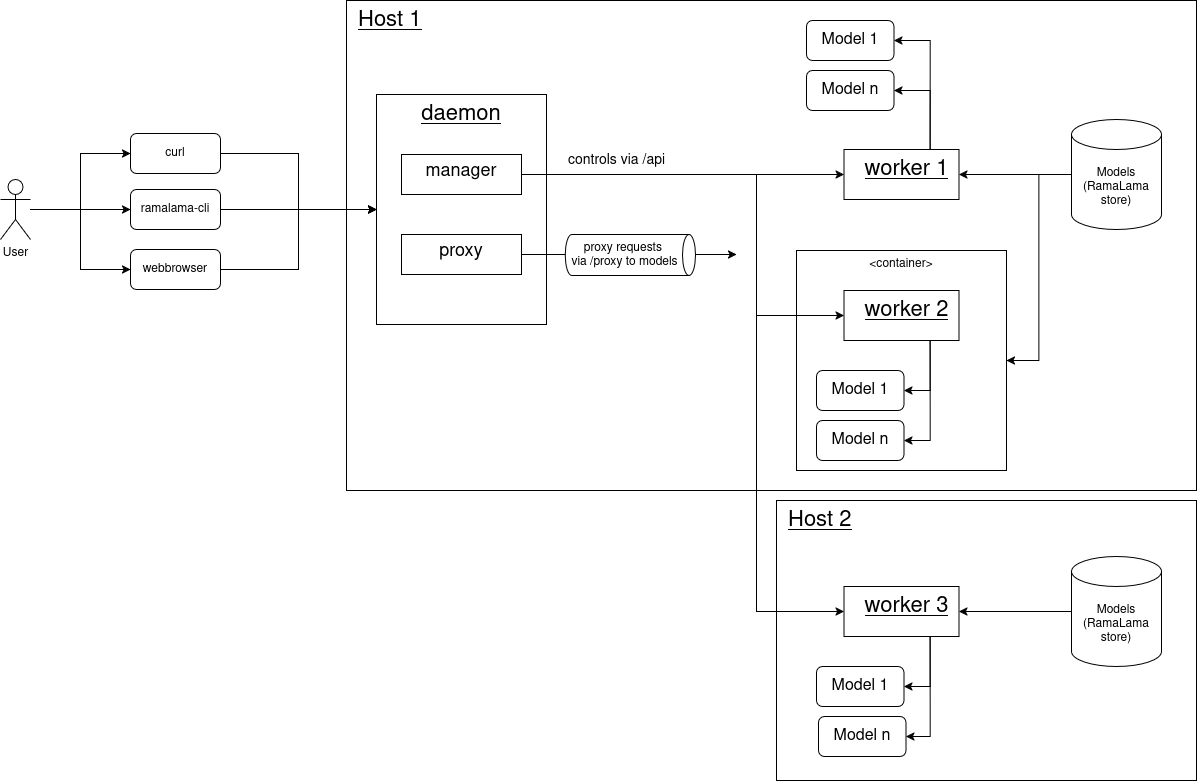

The diagram above was exported from draw.io. Its source (the exported page's mxGraphModel, read from the mxfile embedded in the PNG):
<mxGraphModel dx="2276" dy="1946" grid="1" gridSize="10" guides="1" tooltips="1" connect="1" arrows="1" fold="1" page="1" pageScale="1" pageWidth="850" pageHeight="1100" math="0" shadow="0">
  <root>
    <mxCell id="0" />
    <mxCell id="1" parent="0" />
    <mxCell id="UcTI-FcDFIlavtPlWV4U-7" parent="1" style="rounded=0;whiteSpace=wrap;html=1;verticalAlign=top;align=left;spacingLeft=10;fontSize=22;fontStyle=4" value="Host 1" vertex="1">
      <mxGeometry height="490" width="850" x="90" y="-60" as="geometry" />
    </mxCell>
    <mxCell id="UcTI-FcDFIlavtPlWV4U-1" parent="1" style="rounded=0;whiteSpace=wrap;html=1;verticalAlign=top;align=center;spacingLeft=0;fontSize=22;fontStyle=4" value="daemon" vertex="1">
      <mxGeometry height="230" width="170" x="120" y="34" as="geometry" />
    </mxCell>
    <mxCell id="UcTI-FcDFIlavtPlWV4U-2" parent="1" style="rounded=0;whiteSpace=wrap;html=1;verticalAlign=top;align=center;spacingLeft=10;fontSize=22;fontStyle=4" value="worker 1" vertex="1">
      <mxGeometry height="50" width="115" x="587.5" y="89" as="geometry" />
    </mxCell>
    <mxCell id="UcTI-FcDFIlavtPlWV4U-4" parent="1" style="rounded=0;whiteSpace=wrap;html=1;verticalAlign=top;" value="&amp;lt;container&amp;gt;" vertex="1">
      <mxGeometry height="220" width="210" x="540" y="190" as="geometry" />
    </mxCell>
    <mxCell id="UcTI-FcDFIlavtPlWV4U-6" edge="1" parent="1" source="UcTI-FcDFIlavtPlWV4U-5" style="edgeStyle=orthogonalEdgeStyle;rounded=0;orthogonalLoop=1;jettySize=auto;html=1;entryX=1;entryY=0.5;entryDx=0;entryDy=0;" target="UcTI-FcDFIlavtPlWV4U-2">
      <mxGeometry relative="1" as="geometry" />
    </mxCell>
    <mxCell id="UcTI-FcDFIlavtPlWV4U-9" edge="1" parent="1" source="UcTI-FcDFIlavtPlWV4U-5" style="edgeStyle=orthogonalEdgeStyle;rounded=0;orthogonalLoop=1;jettySize=auto;html=1;entryX=1;entryY=0.5;entryDx=0;entryDy=0;" target="UcTI-FcDFIlavtPlWV4U-4">
      <mxGeometry relative="1" as="geometry" />
    </mxCell>
    <mxCell id="UcTI-FcDFIlavtPlWV4U-5" parent="1" style="shape=cylinder3;whiteSpace=wrap;html=1;boundedLbl=1;backgroundOutline=1;size=15;" value="Models&lt;br&gt;(RamaLama store)" vertex="1">
      <mxGeometry height="110" width="90" x="815" y="59" as="geometry" />
    </mxCell>
    <mxCell id="UcTI-FcDFIlavtPlWV4U-23" edge="1" parent="1" source="UcTI-FcDFIlavtPlWV4U-8" style="edgeStyle=orthogonalEdgeStyle;rounded=0;orthogonalLoop=1;jettySize=auto;html=1;entryX=1;entryY=0.5;entryDx=0;entryDy=0;exitX=0.75;exitY=1;exitDx=0;exitDy=0;" target="UcTI-FcDFIlavtPlWV4U-21">
      <mxGeometry relative="1" as="geometry" />
    </mxCell>
    <mxCell id="UcTI-FcDFIlavtPlWV4U-24" edge="1" parent="1" source="UcTI-FcDFIlavtPlWV4U-8" style="edgeStyle=orthogonalEdgeStyle;rounded=0;orthogonalLoop=1;jettySize=auto;html=1;entryX=1;entryY=0.5;entryDx=0;entryDy=0;exitX=0.75;exitY=1;exitDx=0;exitDy=0;" target="UcTI-FcDFIlavtPlWV4U-22">
      <mxGeometry relative="1" as="geometry" />
    </mxCell>
    <mxCell id="UcTI-FcDFIlavtPlWV4U-8" parent="1" style="rounded=0;whiteSpace=wrap;html=1;verticalAlign=top;align=center;spacingLeft=10;fontSize=22;fontStyle=4" value="worker 2" vertex="1">
      <mxGeometry height="50" width="115" x="587.5" y="230" as="geometry" />
    </mxCell>
    <mxCell id="UcTI-FcDFIlavtPlWV4U-44" edge="1" parent="1" source="UcTI-FcDFIlavtPlWV4U-11" style="edgeStyle=orthogonalEdgeStyle;rounded=0;orthogonalLoop=1;jettySize=auto;html=1;">
      <mxGeometry relative="1" as="geometry">
        <mxPoint x="480" y="194" as="targetPoint" />
      </mxGeometry>
    </mxCell>
    <mxCell id="UcTI-FcDFIlavtPlWV4U-11" parent="1" style="rounded=0;whiteSpace=wrap;html=1;verticalAlign=top;align=center;spacingLeft=0;fontSize=18;fontStyle=0" value="proxy" vertex="1">
      <mxGeometry height="40" width="120" x="145" y="174" as="geometry" />
    </mxCell>
    <mxCell id="UcTI-FcDFIlavtPlWV4U-18" edge="1" parent="1" source="UcTI-FcDFIlavtPlWV4U-12" style="edgeStyle=orthogonalEdgeStyle;rounded=0;orthogonalLoop=1;jettySize=auto;html=1;entryX=0;entryY=0.5;entryDx=0;entryDy=0;" target="UcTI-FcDFIlavtPlWV4U-2">
      <mxGeometry relative="1" as="geometry" />
    </mxCell>
    <mxCell id="UcTI-FcDFIlavtPlWV4U-19" edge="1" parent="1" source="UcTI-FcDFIlavtPlWV4U-12" style="edgeStyle=orthogonalEdgeStyle;rounded=0;orthogonalLoop=1;jettySize=auto;html=1;entryX=0;entryY=0.5;entryDx=0;entryDy=0;" target="UcTI-FcDFIlavtPlWV4U-8">
      <mxGeometry relative="1" as="geometry">
        <Array as="points">
          <mxPoint x="500" y="114" />
          <mxPoint x="500" y="255" />
        </Array>
      </mxGeometry>
    </mxCell>
    <mxCell id="UcTI-FcDFIlavtPlWV4U-12" parent="1" style="rounded=0;whiteSpace=wrap;html=1;verticalAlign=top;align=center;spacingLeft=0;fontSize=18;fontStyle=0" value="manager" vertex="1">
      <mxGeometry height="40" width="120" x="145" y="94" as="geometry" />
    </mxCell>
    <mxCell id="UcTI-FcDFIlavtPlWV4U-37" edge="1" parent="1" source="UcTI-FcDFIlavtPlWV4U-13" style="edgeStyle=orthogonalEdgeStyle;rounded=0;orthogonalLoop=1;jettySize=auto;html=1;entryX=0;entryY=0.5;entryDx=0;entryDy=0;" target="UcTI-FcDFIlavtPlWV4U-34">
      <mxGeometry relative="1" as="geometry" />
    </mxCell>
    <mxCell id="UcTI-FcDFIlavtPlWV4U-38" edge="1" parent="1" source="UcTI-FcDFIlavtPlWV4U-13" style="edgeStyle=orthogonalEdgeStyle;rounded=0;orthogonalLoop=1;jettySize=auto;html=1;entryX=0;entryY=0.5;entryDx=0;entryDy=0;" target="UcTI-FcDFIlavtPlWV4U-35">
      <mxGeometry relative="1" as="geometry" />
    </mxCell>
    <mxCell id="UcTI-FcDFIlavtPlWV4U-39" edge="1" parent="1" source="UcTI-FcDFIlavtPlWV4U-13" style="edgeStyle=orthogonalEdgeStyle;rounded=0;orthogonalLoop=1;jettySize=auto;html=1;entryX=0;entryY=0.5;entryDx=0;entryDy=0;" target="UcTI-FcDFIlavtPlWV4U-36">
      <mxGeometry relative="1" as="geometry" />
    </mxCell>
    <mxCell id="UcTI-FcDFIlavtPlWV4U-13" parent="1" style="shape=umlActor;verticalLabelPosition=bottom;verticalAlign=top;html=1;outlineConnect=0;" value="User" vertex="1">
      <mxGeometry height="60" width="30" x="-256" y="119" as="geometry" />
    </mxCell>
    <mxCell id="UcTI-FcDFIlavtPlWV4U-14" parent="1" style="rounded=0;whiteSpace=wrap;html=1;verticalAlign=top;align=left;spacingLeft=10;fontSize=22;fontStyle=4" value="Host 2" vertex="1">
      <mxGeometry height="280" width="420" x="520" y="440" as="geometry" />
    </mxCell>
    <mxCell id="UcTI-FcDFIlavtPlWV4U-15" parent="1" style="rounded=0;whiteSpace=wrap;html=1;verticalAlign=top;align=center;spacingLeft=10;fontSize=22;fontStyle=4" value="worker 3" vertex="1">
      <mxGeometry height="50" width="115" x="587.5" y="526" as="geometry" />
    </mxCell>
    <mxCell id="UcTI-FcDFIlavtPlWV4U-17" edge="1" parent="1" source="UcTI-FcDFIlavtPlWV4U-16" style="edgeStyle=orthogonalEdgeStyle;rounded=0;orthogonalLoop=1;jettySize=auto;html=1;entryX=1;entryY=0.5;entryDx=0;entryDy=0;" target="UcTI-FcDFIlavtPlWV4U-15">
      <mxGeometry relative="1" as="geometry" />
    </mxCell>
    <mxCell id="UcTI-FcDFIlavtPlWV4U-16" parent="1" style="shape=cylinder3;whiteSpace=wrap;html=1;boundedLbl=1;backgroundOutline=1;size=15;" value="Models&lt;br&gt;(RamaLama store)" vertex="1">
      <mxGeometry height="110" width="90" x="815" y="496" as="geometry" />
    </mxCell>
    <mxCell id="UcTI-FcDFIlavtPlWV4U-20" edge="1" parent="1" source="UcTI-FcDFIlavtPlWV4U-12" style="edgeStyle=orthogonalEdgeStyle;rounded=0;orthogonalLoop=1;jettySize=auto;html=1;entryX=0;entryY=0.5;entryDx=0;entryDy=0;fontSize=14;" target="UcTI-FcDFIlavtPlWV4U-15" value="controls via /api">
      <mxGeometry relative="1" x="-0.7498" y="14" as="geometry">
        <mxPoint as="offset" />
        <Array as="points">
          <mxPoint x="500" y="114" />
          <mxPoint x="500" y="551" />
        </Array>
      </mxGeometry>
    </mxCell>
    <mxCell id="UcTI-FcDFIlavtPlWV4U-21" parent="1" style="rounded=1;whiteSpace=wrap;html=1;fontSize=16;" value="Model 1" vertex="1">
      <mxGeometry height="40" width="87.5" x="560" y="310" as="geometry" />
    </mxCell>
    <mxCell id="UcTI-FcDFIlavtPlWV4U-22" parent="1" style="rounded=1;whiteSpace=wrap;html=1;fontSize=16;" value="Model n" vertex="1">
      <mxGeometry height="40" width="87.5" x="560" y="360" as="geometry" />
    </mxCell>
    <mxCell id="UcTI-FcDFIlavtPlWV4U-25" edge="1" parent="1" source="UcTI-FcDFIlavtPlWV4U-2" style="edgeStyle=orthogonalEdgeStyle;rounded=0;orthogonalLoop=1;jettySize=auto;html=1;entryX=1;entryY=0.5;entryDx=0;entryDy=0;exitX=0.75;exitY=0;exitDx=0;exitDy=0;" target="UcTI-FcDFIlavtPlWV4U-27">
      <mxGeometry relative="1" as="geometry">
        <mxPoint x="701.5" y="-70" as="sourcePoint" />
      </mxGeometry>
    </mxCell>
    <mxCell id="UcTI-FcDFIlavtPlWV4U-26" edge="1" parent="1" source="UcTI-FcDFIlavtPlWV4U-2" style="edgeStyle=orthogonalEdgeStyle;rounded=0;orthogonalLoop=1;jettySize=auto;html=1;entryX=1;entryY=0.5;entryDx=0;entryDy=0;exitX=0.75;exitY=0;exitDx=0;exitDy=0;" target="UcTI-FcDFIlavtPlWV4U-28">
      <mxGeometry relative="1" as="geometry">
        <mxPoint x="701.5" y="-70" as="sourcePoint" />
      </mxGeometry>
    </mxCell>
    <mxCell id="UcTI-FcDFIlavtPlWV4U-27" parent="1" style="rounded=1;whiteSpace=wrap;html=1;fontSize=16;" value="Model 1" vertex="1">
      <mxGeometry height="40" width="87.5" x="550" y="-40" as="geometry" />
    </mxCell>
    <mxCell id="UcTI-FcDFIlavtPlWV4U-28" parent="1" style="rounded=1;whiteSpace=wrap;html=1;fontSize=16;" value="Model n" vertex="1">
      <mxGeometry height="40" width="87.5" x="550" y="10" as="geometry" />
    </mxCell>
    <mxCell id="UcTI-FcDFIlavtPlWV4U-29" edge="1" parent="1" source="UcTI-FcDFIlavtPlWV4U-15" style="edgeStyle=orthogonalEdgeStyle;rounded=0;orthogonalLoop=1;jettySize=auto;html=1;entryX=1;entryY=0.5;entryDx=0;entryDy=0;exitX=0.75;exitY=1;exitDx=0;exitDy=0;" target="UcTI-FcDFIlavtPlWV4U-31">
      <mxGeometry relative="1" as="geometry">
        <mxPoint x="684" y="576" as="sourcePoint" />
      </mxGeometry>
    </mxCell>
    <mxCell id="UcTI-FcDFIlavtPlWV4U-30" edge="1" parent="1" source="UcTI-FcDFIlavtPlWV4U-15" style="edgeStyle=orthogonalEdgeStyle;rounded=0;orthogonalLoop=1;jettySize=auto;html=1;entryX=1;entryY=0.5;entryDx=0;entryDy=0;exitX=0.75;exitY=1;exitDx=0;exitDy=0;" target="UcTI-FcDFIlavtPlWV4U-32">
      <mxGeometry relative="1" as="geometry">
        <mxPoint x="684" y="576" as="sourcePoint" />
      </mxGeometry>
    </mxCell>
    <mxCell id="UcTI-FcDFIlavtPlWV4U-31" parent="1" style="rounded=1;whiteSpace=wrap;html=1;fontSize=16;" value="Model 1" vertex="1">
      <mxGeometry height="40" width="87.5" x="560" y="606" as="geometry" />
    </mxCell>
    <mxCell id="UcTI-FcDFIlavtPlWV4U-32" parent="1" style="rounded=1;whiteSpace=wrap;html=1;fontSize=16;" value="Model n" vertex="1">
      <mxGeometry height="40" width="87.5" x="562" y="656" as="geometry" />
    </mxCell>
    <mxCell id="UcTI-FcDFIlavtPlWV4U-40" edge="1" parent="1" source="UcTI-FcDFIlavtPlWV4U-34" style="edgeStyle=orthogonalEdgeStyle;rounded=0;orthogonalLoop=1;jettySize=auto;html=1;entryX=0;entryY=0.5;entryDx=0;entryDy=0;" target="UcTI-FcDFIlavtPlWV4U-1">
      <mxGeometry relative="1" as="geometry" />
    </mxCell>
    <mxCell id="UcTI-FcDFIlavtPlWV4U-34" parent="1" style="rounded=1;whiteSpace=wrap;html=1;" value="curl" vertex="1">
      <mxGeometry height="40" width="90" x="-126" y="73" as="geometry" />
    </mxCell>
    <mxCell id="UcTI-FcDFIlavtPlWV4U-41" edge="1" parent="1" source="UcTI-FcDFIlavtPlWV4U-35" style="edgeStyle=orthogonalEdgeStyle;rounded=0;orthogonalLoop=1;jettySize=auto;html=1;entryX=0;entryY=0.5;entryDx=0;entryDy=0;" target="UcTI-FcDFIlavtPlWV4U-1">
      <mxGeometry relative="1" as="geometry" />
    </mxCell>
    <mxCell id="UcTI-FcDFIlavtPlWV4U-35" parent="1" style="rounded=1;whiteSpace=wrap;html=1;" value="ramalama-cli" vertex="1">
      <mxGeometry height="40" width="90" x="-126" y="129" as="geometry" />
    </mxCell>
    <mxCell id="UcTI-FcDFIlavtPlWV4U-42" edge="1" parent="1" source="UcTI-FcDFIlavtPlWV4U-36" style="edgeStyle=orthogonalEdgeStyle;rounded=0;orthogonalLoop=1;jettySize=auto;html=1;entryX=0;entryY=0.5;entryDx=0;entryDy=0;" target="UcTI-FcDFIlavtPlWV4U-1">
      <mxGeometry relative="1" as="geometry" />
    </mxCell>
    <mxCell id="UcTI-FcDFIlavtPlWV4U-36" parent="1" style="rounded=1;whiteSpace=wrap;html=1;" value="webbrowser" vertex="1">
      <mxGeometry height="40" width="90" x="-126" y="189" as="geometry" />
    </mxCell>
    <mxCell id="UcTI-FcDFIlavtPlWV4U-43" parent="1" style="shape=cylinder3;whiteSpace=wrap;html=1;boundedLbl=1;backgroundOutline=1;size=6.5;rotation=0;direction=south;" value="proxy requests&amp;nbsp;&lt;br&gt;via /proxy to models" vertex="1">
      <mxGeometry height="41" width="130.25" x="308.76" y="174.01" as="geometry" />
    </mxCell>
  </root>
</mxGraphModel>